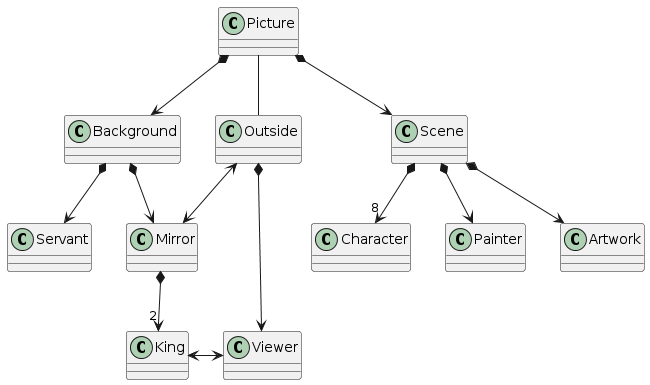

The diagram above was rendered by PlantUML. Its source (embedded in the PNG):
@startuml
class Picture
class Background
Class Outside
class Scene
class Viewer
class Character
class Servant
class Painter
class Artwork
class King
class Mirror

Picture *-down-> Background
Background *-down-> Mirror
Background *-down-> Servant
Picture *-down-> Scene
Scene *-down-> Artwork
Scene *-down-> Painter
Scene *-down-> "8" Character
Picture -down- Outside
Outside *-down-> Viewer
Mirror *-down-> "2" King
King <-right-> Viewer
Outside <--> Mirror
@enduml